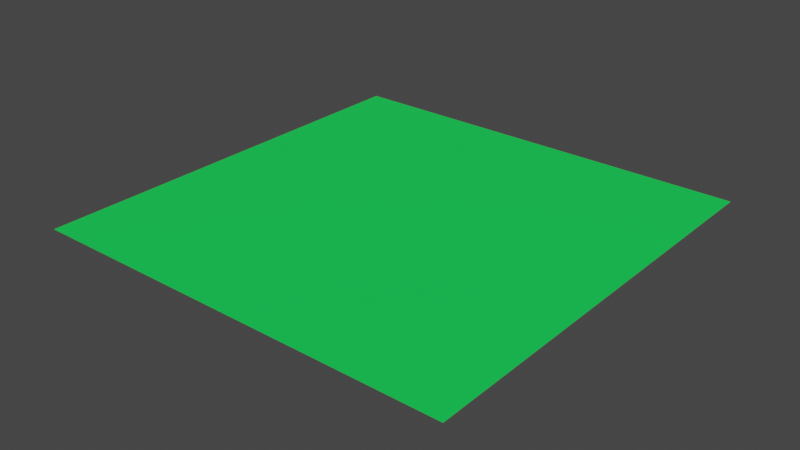 # Source: Landscape1.blend  (saved by Blender 4.4.32; exported with 4.5.12 LTS)
import bpy
from mathutils import Matrix  # noqa: F401  (used for matrix-valued properties, if any)

bpy.ops.wm.read_factory_settings(use_empty=True)
scene = bpy.context.scene
scene.name = 'Scene'

# ---- collections
col_setup = bpy.data.collections.new('Setup'); scene.collection.children.link(col_setup)
col_meshes = bpy.data.collections.new('Meshes'); scene.collection.children.link(col_meshes)

# ---- materials (node trees are filled in below, after node groups)
mat_ground = bpy.data.materials.new('Ground')
mat_water = bpy.data.materials.new('Water')

# ---- material node trees
mat_ground.use_nodes = True; mat_ground.node_tree.nodes.clear()
_N = mat_ground.node_tree.nodes; _L = mat_ground.node_tree.links
n0 = _N.new('ShaderNodeBsdfPrincipled'); n0.name = 'Principled BSDF'; n0.location = (10, 300)
n0.inputs[0].default_value = (0.006086, 0.8005, 0.09241, 1.0)
n1 = _N.new('ShaderNodeOutputMaterial'); n1.name = 'Material Output'; n1.location = (300, 300)
_L.new(n0.outputs[0], n1.inputs[0])
n1.is_active_output = True
mat_water.use_nodes = True; mat_water.node_tree.nodes.clear()
_N = mat_water.node_tree.nodes; _L = mat_water.node_tree.links
n0 = _N.new('ShaderNodeBsdfPrincipled'); n0.name = 'Principled BSDF'; n0.location = (10, 300)
n0.inputs[0].default_value = (0.0008844, 0.01469, 0.8002, 1.0)
n1 = _N.new('ShaderNodeOutputMaterial'); n1.name = 'Material Output'; n1.location = (300, 300)
_L.new(n0.outputs[0], n1.inputs[0])
n1.is_active_output = True

# ---- world
world_world = bpy.data.worlds.new('World'); scene.world = world_world
world_world.use_nodes = True; world_world.node_tree.nodes.clear()
_N = world_world.node_tree.nodes; _L = world_world.node_tree.links
n0 = _N.new('ShaderNodeOutputWorld'); n0.name = 'World Output'; n0.location = (300, 300)
n1 = _N.new('ShaderNodeBackground'); n1.name = 'Background'; n1.location = (10, 300)
n1.inputs[0].default_value = (0.05088, 0.05088, 0.05088, 1.0)
_L.new(n1.outputs[0], n0.inputs[0])
n0.is_active_output = True
world_world.color = (0.05088, 0.05088, 0.05088)
world_world.use_sun_shadow = False
world_world.sun_shadow_jitter_overblur = 0.0

# ---- meshes
me_plane_001 = bpy.data.meshes.new('Plane.001')
me_plane_001.from_pydata([(-1.0, -1.0, 0.0), (1.0, -1.0, 0.0), (-1.0, 1.0, 0.0), (1.0, 1.0, 0.0), (0.9858, -1.0, 0.0), (0.9858, 1.0, 0.0), (-0.9855, 1.0, 0.0), (-0.9855, -1.0, 0.0), (-1.0, -0.985, 0.0), (1.0, -0.985, 0.0), (0.9858, -0.985, 0.0), (-0.9855, -0.985, 0.0), (1.0, 0.9802, 0.0), (0.9858, 0.9802, 0.0), (-0.9855, 0.9802, 0.0), (-1.0, 0.9802, 0.0)], [], [(13, 12, 3, 5), (14, 13, 5, 6), (15, 14, 6, 2), (0, 7, 11, 8), (7, 4, 10, 11), (4, 1, 9, 10), (8, 11, 14, 15), (11, 10, 13, 14), (10, 9, 12, 13)])
_uv = me_plane_001.uv_layers.new(name='UVMap')
_uv.uv.foreach_set('vector', [0.9929, 0.9901, 1.0, 0.9901, 1.0, 1.0, 0.9929, 1.0, 0.007229, 0.9901, 0.9929, 0.9901, 0.9929, 1.0, 0.007229, 1.0, 0.0, 0.9901, 0.007229, 0.9901, 0.007229, 1.0, 0.0, 1.0, 0.0, 0.0, 0.007229, 0.0, 0.007229, 0.007518, 0.0, 0.007518, 0.007229, 0.0, 0.9929, 0.0, 0.9929, 0.007518, 0.007229, 0.007518, 0.9929, 0.0, 1.0, 0.0, 1.0, 0.007518, 0.9929, 0.007518, 0.0, 0.007518, 0.007229, 0.007518, 0.007229, 0.9901, 0.0, 0.9901, 0.007229, 0.007518, 0.9929, 0.007518, 0.9929, 0.9901, 0.007229, 0.9901, 0.9929, 0.007518, 1.0, 0.007518, 1.0, 0.9901, 0.9929, 0.9901])
me_plane_001.materials.append(mat_ground)
me_plane_001.update()
me_plane_002 = bpy.data.meshes.new('Plane.002')
me_plane_002.from_pydata([(-1.0, -1.0, 0.0), (1.0, -1.0, 0.0), (-1.0, 1.0, 0.0), (1.0, 1.0, 0.0)], [], [(0, 1, 3, 2)])
_uv = me_plane_002.uv_layers.new(name='UVMap')
_uv.uv.foreach_set('vector', [0.0, 0.0, 1.0, 0.0, 1.0, 1.0, 0.0, 1.0])
me_plane_002.materials.append(mat_water)
me_plane_002.update()

# ---- objects
ob_ground = bpy.data.objects.new('Ground', me_plane_001)
ob_water = bpy.data.objects.new('Water', me_plane_002)

# ---- transforms, parenting, visibility, modifiers, constraints
ob_ground.location = (0.0, 0.0, 0.0)
ob_ground.scale = (50.0, 50.0, 50.0)
_m = ob_ground.modifiers.new('Multires', 'MULTIRES')
_m.levels = 5
_m.sculpt_levels = 5
_m.render_levels = 5
ob_water.location = (0.0, 0.0, -0.2553)
ob_water.scale = (49.16, 49.16, 49.16)

# ---- collection membership
col_meshes.objects.link(ob_ground)
col_meshes.objects.link(ob_water)

# ---- scene / render settings (as saved in the file)
scene.frame_start = 1; scene.frame_end = 250; scene.frame_set(1)
scene.render.engine = 'BLENDER_EEVEE_NEXT'
scene.view_settings.view_transform = 'Filmic'
bpy.context.view_layer.update()

# ---- added for rendering (the .blend has no active camera and no usable light): camera, sun
cam_auto = bpy.data.cameras.new('AutoCamera')
cam_auto.lens = 50.0
cam_auto.sensor_width = 36.0
cam_auto.clip_end = 2320.43
ob_auto_camera = bpy.data.objects.new('AutoCamera', cam_auto)
scene.collection.objects.link(ob_auto_camera)
ob_auto_camera.location = (132.369, -159.058, 103.675)
ob_auto_camera.rotation_euler = (1.09748, -7.21219e-08, 0.694738)
scene.camera = ob_auto_camera
light_auto_sun = bpy.data.lights.new('AutoSun', 'SUN')
light_auto_sun.energy = 3.0
light_auto_sun.angle = 0.0523599
ob_auto_sun = bpy.data.objects.new('AutoSun', light_auto_sun)
scene.collection.objects.link(ob_auto_sun)
ob_auto_sun.rotation_euler = (0.872665, 0.174533, 0.523599)
bpy.context.view_layer.update()
